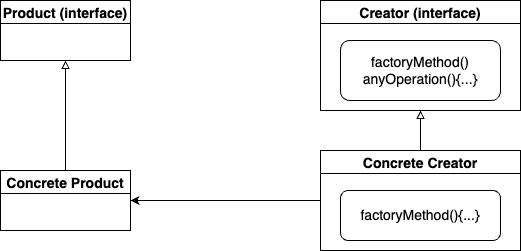

The diagram above was exported from draw.io. Its source (the exported page's mxGraphModel, read from the mxfile embedded in the PNG):
<mxGraphModel dx="946" dy="614" grid="1" gridSize="10" guides="1" tooltips="1" connect="1" arrows="1" fold="1" page="1" pageScale="1" pageWidth="850" pageHeight="1100" math="0" shadow="0">
  <root>
    <mxCell id="0" />
    <mxCell id="1" parent="0" />
    <mxCell id="vC8oWFHeFBFW70BEpG2X-1" value="Product (interface)" style="swimlane;fontSize=14;" vertex="1" parent="1">
      <mxGeometry x="160" y="120" width="130" height="60" as="geometry" />
    </mxCell>
    <mxCell id="vC8oWFHeFBFW70BEpG2X-15" style="edgeStyle=orthogonalEdgeStyle;rounded=0;orthogonalLoop=1;jettySize=auto;html=1;exitX=0.5;exitY=0;exitDx=0;exitDy=0;entryX=0.5;entryY=1;entryDx=0;entryDy=0;endArrow=block;endFill=0;" edge="1" parent="1" source="vC8oWFHeFBFW70BEpG2X-5" target="vC8oWFHeFBFW70BEpG2X-7">
      <mxGeometry relative="1" as="geometry" />
    </mxCell>
    <mxCell id="vC8oWFHeFBFW70BEpG2X-19" style="edgeStyle=orthogonalEdgeStyle;rounded=0;orthogonalLoop=1;jettySize=auto;html=1;exitX=0;exitY=0.5;exitDx=0;exitDy=0;entryX=1;entryY=0.5;entryDx=0;entryDy=0;endArrow=classic;endFill=1;" edge="1" parent="1" source="vC8oWFHeFBFW70BEpG2X-5" target="vC8oWFHeFBFW70BEpG2X-9">
      <mxGeometry relative="1" as="geometry" />
    </mxCell>
    <mxCell id="vC8oWFHeFBFW70BEpG2X-5" value="Concrete Creator" style="swimlane;fontSize=14;" vertex="1" parent="1">
      <mxGeometry x="480" y="270" width="200" height="100" as="geometry" />
    </mxCell>
    <mxCell id="vC8oWFHeFBFW70BEpG2X-6" value="factoryMethod(){...}" style="rounded=1;whiteSpace=wrap;html=1;fontSize=14;" vertex="1" parent="vC8oWFHeFBFW70BEpG2X-5">
      <mxGeometry x="20" y="40" width="160" height="50" as="geometry" />
    </mxCell>
    <mxCell id="vC8oWFHeFBFW70BEpG2X-7" value="Creator (interface)" style="swimlane;fontSize=14;" vertex="1" parent="1">
      <mxGeometry x="480" y="120" width="200" height="110" as="geometry" />
    </mxCell>
    <mxCell id="vC8oWFHeFBFW70BEpG2X-8" value="factoryMethod()&lt;br&gt;anyOperation(){...}" style="rounded=1;whiteSpace=wrap;html=1;fontSize=14;" vertex="1" parent="vC8oWFHeFBFW70BEpG2X-7">
      <mxGeometry x="20" y="40" width="160" height="60" as="geometry" />
    </mxCell>
    <mxCell id="vC8oWFHeFBFW70BEpG2X-10" style="edgeStyle=orthogonalEdgeStyle;rounded=0;orthogonalLoop=1;jettySize=auto;html=1;exitX=0.5;exitY=0;exitDx=0;exitDy=0;entryX=0.5;entryY=1;entryDx=0;entryDy=0;endArrow=block;endFill=0;" edge="1" parent="1" source="vC8oWFHeFBFW70BEpG2X-9" target="vC8oWFHeFBFW70BEpG2X-1">
      <mxGeometry relative="1" as="geometry" />
    </mxCell>
    <mxCell id="vC8oWFHeFBFW70BEpG2X-9" value="Concrete Product" style="swimlane;fontSize=14;" vertex="1" parent="1">
      <mxGeometry x="160" y="290" width="130" height="60" as="geometry" />
    </mxCell>
  </root>
</mxGraphModel>